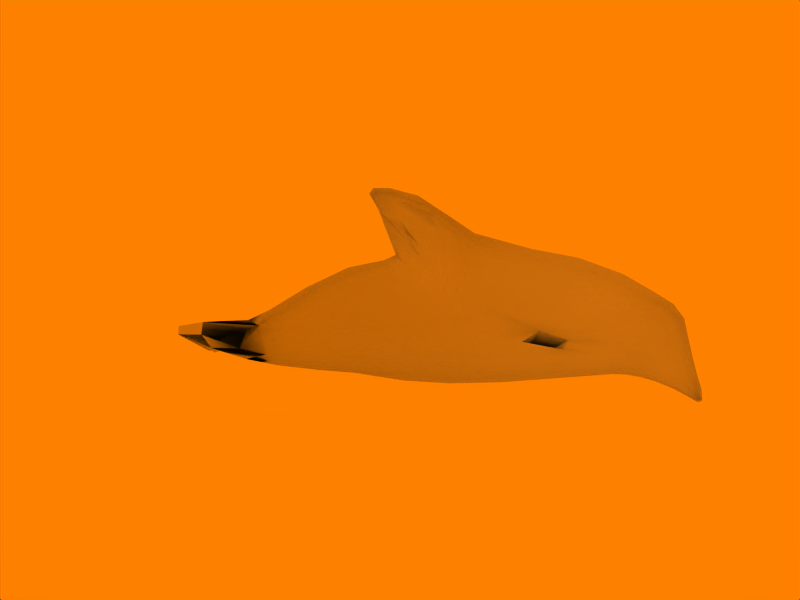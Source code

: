 # Source: bob_half.blend  (saved by Blender 2.49.2; exported with 4.5.12 LTS)
import bpy
from mathutils import Matrix  # noqa: F401  (used for matrix-valued properties, if any)

bpy.ops.wm.read_factory_settings(use_empty=True)
scene = bpy.context.scene
scene.name = 'Scene'

# ---- collections
col_collection_1 = bpy.data.collections.new('Collection 1'); scene.collection.children.link(col_collection_1)

# ---- materials (node trees are filled in below, after node groups)
mat_material_001 = bpy.data.materials.new('Material.001')
mat_material_001.alpha_threshold = 0.0
mat_material_001.roughness = 0.5
mat_material_001.line_color = (0.0, 0.0, 0.0, 1.0)

# ---- material node trees

# ---- world
world_world = bpy.data.worlds.new('World'); scene.world = world_world
world_world.color = (1.0, 0.502, 0.0)
world_world.use_sun_shadow = False
world_world.sun_shadow_jitter_overblur = 0.0
world_world.cycles.sampling_method = 'MANUAL'
world_world.cycles.sample_map_resolution = 256

# ---- cameras
cam_camera = bpy.data.cameras.new('Camera')
cam_camera.passepartout_alpha = 0.2
cam_camera.clip_end = 100.0
cam_camera.lens = 35.0
cam_camera.ortho_scale = 7.314
cam_camera.show_passepartout = False
cam_camera.show_safe_areas = True
cam_camera.dof.focus_distance = 0.0
cam_camera.dof.aperture_fstop = 128.0

# ---- lights
light_spot = bpy.data.lights.new('Spot', 'POINT')
light_spot.transmission_factor = 0.0
light_spot.cutoff_distance = 30.0
light_spot.energy = 100.0
light_spot.shadow_buffer_clip_start = 1.001
light_spot.shadow_soft_size = 1.0
light_spot.shadow_maximum_resolution = 0.006
light_spot.use_absolute_resolution = True
light_spot.cycles.use_multiple_importance_sampling = False

# ---- meshes
me_plane = bpy.data.meshes.new('Plane')
me_plane.from_pydata([(8.235, -0.09637, -4.177), (9.434, 0.008587, -3.513), (8.827, 0.05942, -3.582), (8.597, -0.03999, -3.58), (9.347, -0.05515, -3.498), (9.677, -0.008018, -3.004), (8.769, -0.0163, -3.027), (9.188, 0.1689, -3.018), (9.843, 0.1132, -3.033), (10.13, 0.2044, -2.189), (9.323, 0.3579, -2.269), (8.772, 0.05707, -2.285), (9.896, 0.02987, -2.161), (-1.742, 0.9083, 0.0), (-1.755, 0.6585, 0.0), (13.63, -1.239, 0.004664), (13.83, -0.5604, 0.0), (13.58, -0.4325, -0.371), (13.56, -0.6956, -0.3602), (13.54, -0.9313, -0.3291), (13.48, -1.027, -0.3142), (13.52, -1.172, -0.07135), (13.81, -1.333, -0.2373), (13.96, -1.301, -0.2383), (13.91, -0.9513, -0.2421), (13.76, -0.5144, -0.245), (13.96, -1.0, 0.0), (13.98, -1.323, 0.0), (13.85, -1.375, 0.0), (0.359, 1.092, 0.0), (0.2851, -0.07569, 0.0), (0.01243, 0.7719, -1.457), (-0.1279, 0.1703, -1.055), (0.04068, -0.02997, -2.12), (-0.292, -0.02825, -2.904), (-0.226, 0.6072, -2.976), (-0.06318, 0.6975, -2.117), (-1.352, 0.538, -2.174), (-0.5917, 0.5726, -3.832), (-0.629, 0.09597, -3.866), (-1.342, 0.04207, -2.036), (-1.572, 0.3438, -3.498), (-1.068, 0.412, -4.369), (-1.108, 0.00539, -4.435), (-1.522, 0.1027, -3.48), (-1.629, 0.07185, -4.572), (-1.934, 0.1351, -4.027), (-1.764, -0.1988, -4.535), (-1.755, -0.04253, -4.044), (-2.09, -0.03408, -4.474), (-0.7616, 0.2525, 0.0), (2.396, -0.3999, 0.0), (3.531, -0.4921, 0.0), (6.38, -0.8089, 0.0), (11.69, -0.5455, 0.0), (12.58, -0.7516, 0.0), (13.44, 1.139, 0.0), (10.28, 2.956, 0.0), (7.154, 3.693, 0.0), (6.364, 4.225, 0.0), (3.981, 4.898, 0.0), (4.253, 4.439, 0.0), (4.785, 3.049, 0.0), (3.355, 2.667, 0.0), (2.105, 2.075, 0.0), (0.9691, 1.384, 0.0), (8.844, 3.228, 0.0), (11.43, 2.292, -0.4429), (8.758, 3.045, -0.3979), (7.806, -0.7044, -0.569), (12.32, 1.824, -0.4085), (0.7735, 0.01417, -0.5309), (0.5613, 0.9014, -0.575), (1.246, 1.329, -0.5223), (2.212, 1.985, -0.5649), (3.427, 2.53, -0.4796), (4.503, 2.797, -0.4653), (4.861, 2.969, -0.5261), (4.524, 3.81, -0.3945), (4.298, 4.362, -0.4253), (4.038, 4.841, -0.4072), (4.171, 4.993, -0.4012), (4.686, 4.952, -0.4053), (5.76, 4.579, -0.4003), (6.441, 4.074, -0.6697), (7.151, 3.519, -0.4817), (10.14, 2.728, -0.4349), (12.99, 1.522, -0.3784), (13.41, 1.128, -0.3554), (13.57, 0.5226, -0.3575), (13.65, -0.05405, -0.2849), (13.34, -1.005, -0.2954), (13.06, -0.907, -0.2643), (12.53, -0.7063, -0.2753), (12.08, -0.5836, -0.2913), (11.65, -0.5164, -0.3143), (11.21, -0.5006, -0.3474), (10.58, -0.5541, -0.396), (6.357, -0.7462, -0.6681), (4.308, -0.639, -0.6684), (3.478, -0.4865, -0.5931), (2.528, -0.355, -0.5372), (1.475, -0.2427, -0.5081), (2.112, -0.03279, -0.8462), (2.92, -0.2258, -0.894), (3.859, -0.3991, -0.9711), (5.168, -0.5671, -1.063), (6.379, -0.6233, -1.051), (10.12, -0.501, -0.7318), (11.06, -0.4424, -0.5964), (11.54, -0.4419, -0.556), (11.96, -0.4945, -0.5129), (12.37, -0.5813, -0.4776), (12.76, -0.6882, -0.4498), (13.09, -0.772, -0.4255), (13.17, -0.6324, -0.4707), (13.22, -0.4128, -0.5071), (13.38, -0.05874, -0.5231), (13.24, 0.5039, -0.6677), (13.06, 1.03, -0.6753), (12.6, 1.362, -0.6751), (9.955, 2.461, -0.7376), (7.163, 3.318, -0.7252), (6.635, 3.807, -0.8552), (5.865, 4.351, -0.8426), (4.951, 4.707, -0.4817), (4.411, 4.803, -0.4842), (4.277, 4.665, -0.4892), (4.554, 4.182, -0.485), (5.167, 3.482, -0.7351), (4.972, 2.885, -0.6898), (4.565, 2.651, -0.6753), (3.581, 2.319, -0.7429), (2.594, 1.803, -0.8351), (1.929, 1.257, -0.8163), (1.446, 0.7523, -0.8092), (1.519, 0.2669, -0.8154), (11.96, 1.569, -0.6508), (7.672, -0.5851, -0.9374), (8.638, 2.837, -0.6996), (11.17, 2.049, -0.6939), (10.89, 1.765, -0.8849), (8.479, 2.587, -0.9601), (7.682, -0.392, -1.223), (11.62, 1.342, -0.8247), (2.317, 0.4275, -1.063), (2.266, 0.7826, -1.045), (2.553, 1.184, -1.048), (3.057, 1.628, -1.058), (3.843, 2.093, -0.9815), (4.657, 2.453, -0.8901), (5.108, 2.763, -0.8513), (5.358, 3.21, -0.8259), (5.119, 3.75, -0.8395), (4.886, 4.163, -0.5453), (4.975, 4.314, -0.5557), (5.4, 4.229, -0.6586), (6.063, 3.928, -0.9216), (6.763, 3.465, -0.9752), (7.142, 3.055, -0.9212), (9.747, 2.147, -0.9906), (12.16, 1.151, -0.859), (12.54, 0.8557, -0.8607), (12.75, 0.4582, -0.8398), (12.84, 0.06101, -0.7623), (12.85, -0.2204, -0.7017), (12.81, -0.4047, -0.6588), (12.71, -0.5002, -0.6356), (12.48, -0.4899, -0.6467), (12.17, -0.4347, -0.6761), (11.81, -0.373, -0.7171), (11.39, -0.3346, -0.7532), (10.84, -0.3367, -0.8213), (9.934, -0.376, -0.9845), (6.432, -0.4296, -1.348), (5.341, -0.3853, -1.357), (4.188, -0.2255, -1.265), (3.34, -0.04694, -1.175), (2.707, 0.1586, -1.107), (3.166, 0.3402, -1.302), (3.708, 0.181, -1.38), (4.482, 0.04807, -1.478), (5.506, -0.06059, -1.57), (6.525, -0.116, -1.577), (9.38, -0.1235, -1.218), (10.45, -0.1524, -1.042), (11.25, -0.1974, -0.8979), (11.69, -0.2318, -0.8666), (12.01, -0.2877, -0.8402), (12.27, -0.3295, -0.8183), (12.44, -0.327, -0.8116), (12.53, -0.2557, -0.8236), (12.54, -0.1091, -0.8533), (12.48, 0.1108, -0.894), (12.34, 0.3924, -0.9383), (12.1, 0.6855, -0.9647), (11.76, 0.9263, -0.9633), (9.566, 1.808, -1.188), (7.067, 2.741, -1.1), (6.827, 3.124, -1.114), (6.249, 3.556, -1.092), (5.771, 3.797, -0.9458), (5.473, 3.868, -0.8845), (5.388, 3.753, -0.8997), (5.476, 3.443, -0.9704), (5.515, 3.019, -0.9833), (5.299, 2.606, -1.034), (4.867, 2.236, -1.108), (4.164, 1.867, -1.208), (3.5, 1.458, -1.243), (3.05, 1.102, -1.233), (2.819, 0.7969, -1.229), (2.859, 0.5414, -1.252), (11.3, 1.095, -0.9355), (7.735, -0.1057, -1.435), (8.229, 2.293, -1.19), (10.63, 1.467, -1.037), (10.41, 1.172, -1.152), (7.993, 1.92, -1.423), (7.704, 0.3025, -1.608), (11.0, 0.8634, -1.023), (3.217, 0.6399, -1.376), (3.17, 0.7925, -1.351), (3.41, 1.0, -1.366), (3.858, 1.27, -1.384), (4.502, 1.61, -1.387), (5.211, 2.001, -1.313), (5.607, 2.452, -1.21), (5.751, 2.883, -1.132), (5.734, 3.252, -1.09), (5.698, 3.5, -1.068), (5.76, 3.575, -1.079), (5.978, 3.489, -1.129), (6.322, 3.227, -1.21), (6.758, 2.774, -1.248), (6.968, 2.34, -1.275), (9.438, 1.457, -1.341), (11.42, 0.7035, -1.024), (11.76, 0.5179, -1.021), (12.02, 0.3058, -0.9982), (12.2, 0.1039, -0.9676), (12.3, -0.05799, -0.9425), (12.33, -0.1672, -0.9246), (12.28, -0.2103, -0.9213), (12.14, -0.2021, -0.9282), (11.92, -0.1508, -0.9429), (11.63, -0.08354, -0.9601), (11.12, -0.04186, -1.003), (10.09, 0.1206, -1.32), (8.811, 0.3592, -1.487), (6.645, 0.3505, -1.709), (5.658, 0.3923, -1.687), (4.714, 0.4153, -1.595), (3.983, 0.4557, -1.498), (3.482, 0.526, -1.424), (3.648, 0.7111, -1.472), (4.12, 0.7534, -1.53), (4.832, 0.8462, -1.606), (5.749, 0.9657, -1.678), (6.729, 0.9683, -1.741), (9.368, 0.7081, -1.513), (10.24, 0.4272, -1.384), (11.2, 0.1487, -1.053), (11.66, 0.06384, -1.01), (11.92, -0.03484, -0.9926), (12.09, -0.1144, -0.9755), (12.21, -0.1375, -0.9628), (12.16, -0.05631, -0.9804), (12.02, 0.05397, -1.0), (11.8, 0.1962, -1.023), (11.49, 0.3448, -1.04), (11.02, 0.4904, -1.109), (9.335, 1.075, -1.447), (6.698, 1.803, -1.496), (6.531, 2.451, -1.354), (6.245, 2.958, -1.261), (6.028, 3.277, -1.19), (5.864, 3.391, -1.139), (5.915, 3.182, -1.169), (6.019, 2.843, -1.238), (6.054, 2.345, -1.356), (5.743, 1.689, -1.527), (4.784, 1.291, -1.521), (4.083, 1.038, -1.485), (3.627, 0.8634, -1.451), (3.43, 0.7359, -1.435), (10.46, 0.6973, -1.192), (7.839, 0.8116, -1.669), (7.828, 1.439, -1.673), (9.992, 0.8745, -1.296), (-1.014, 1.029, 0.0), (-1.028, 0.6585, 0.1354), (11.61, 2.47, 0.0), (7.944, -0.7755, 0.0), (12.53, 1.938, 0.0), (4.426, 2.886, 0.0), (4.444, 3.913, 0.0), (4.104, 5.056, 0.0), (4.595, 5.051, 0.0), (5.45, 4.825, 0.0), (13.12, 1.57, 0.0), (13.57, 0.5208, 0.0), (13.71, -0.09212, 0.0), (13.09, -0.9586, 0.0), (12.12, -0.6184, 0.0), (11.29, -0.5273, 0.0), (10.83, -0.5653, 0.0), (5.003, -0.7229, 0.0), (1.233, -0.2673, 0.0)], [(29, 30)], [(3, 0, 4), (4, 0, 1), (1, 0, 2), (2, 0, 3), (6, 7, 2, 3), (7, 8, 1, 2), (8, 5, 4, 1), (5, 6, 3, 4), (12, 11, 6, 5), (9, 12, 5, 8), (10, 9, 8, 7), (11, 10, 7, 6), (249, 260, 10, 11), (260, 261, 9, 10), (261, 248, 12, 9), (248, 249, 11, 12), (290, 35, 13), (38, 37, 13, 35), (40, 14, 13, 37), (50, 14, 34), (40, 39, 34, 14), (290, 291, 14, 13), (27, 23, 24, 26), (26, 24, 25, 16), (28, 22, 23, 27), (15, 21, 22, 28), (22, 20, 19, 23), (24, 18, 17, 25), (23, 19, 18, 24), (115, 116, 18, 19), (116, 117, 17, 18), (117, 90, 25, 17), (114, 115, 19, 20), (91, 114, 20, 22), (92, 91, 22, 21), (90, 302, 16, 25), (303, 92, 21, 15), (290, 72, 31), (290, 72, 29), (72, 71, 32, 31), (71, 32, 50), (71, 50, 30), (290, 36, 35), (34, 33, 291), (38, 42, 41, 37), (40, 44, 43, 39), (42, 45, 46, 41), (44, 48, 47, 43), (45, 49, 46), (42, 43, 47, 45), (38, 39, 43, 42), (34, 39, 38, 35), (33, 34, 35, 36), (31, 32, 33, 36), (41, 46, 48, 44), (37, 41, 44, 40), (31, 36, 290), (32, 291, 33), (50, 291, 32), (294, 70, 67, 292), (292, 67, 86, 57), (66, 68, 85, 58), (57, 86, 68, 66), (293, 69, 97, 306), (53, 98, 69, 293), (306, 97, 96, 305), (305, 96, 95, 54), (54, 95, 94, 304), (300, 87, 70, 294), (307, 99, 98, 53), (65, 73, 72, 29), (102, 308, 30, 71), (64, 74, 73, 65), (63, 75, 74, 64), (295, 76, 75, 63), (62, 77, 76, 295), (296, 78, 77, 62), (61, 79, 78, 296), (60, 80, 79, 61), (297, 81, 80, 60), (298, 82, 81, 297), (299, 83, 82, 298), (59, 84, 83, 299), (58, 85, 84, 59), (56, 88, 87, 300), (301, 89, 88, 56), (302, 90, 89, 301), (55, 93, 92, 303), (304, 94, 93, 55), (52, 100, 99, 307), (51, 101, 100, 52), (308, 102, 101, 51), (102, 103, 104, 101), (101, 104, 105, 100), (100, 105, 106, 99), (94, 111, 112, 93), (93, 112, 113, 92), (92, 113, 114, 91), (90, 117, 118, 89), (89, 118, 119, 88), (88, 119, 120, 87), (85, 122, 123, 84), (84, 123, 124, 83), (83, 124, 125, 82), (82, 125, 126, 81), (81, 126, 127, 80), (80, 127, 128, 79), (79, 128, 129, 78), (78, 129, 130, 77), (77, 130, 131, 76), (76, 131, 132, 75), (75, 132, 133, 74), (74, 133, 134, 73), (71, 136, 103, 102), (72, 135, 136, 71), (73, 134, 135, 72), (99, 106, 107, 98), (87, 120, 137, 70), (95, 110, 111, 94), (96, 109, 110, 95), (97, 108, 109, 96), (98, 107, 138, 69), (69, 138, 108, 97), (86, 121, 139, 68), (68, 139, 122, 85), (67, 140, 121, 86), (70, 137, 140, 67), (137, 144, 141, 140), (140, 141, 160, 121), (139, 142, 159, 122), (121, 160, 142, 139), (138, 143, 173, 108), (107, 174, 143, 138), (108, 173, 172, 109), (109, 172, 171, 110), (110, 171, 170, 111), (120, 161, 144, 137), (115, 166, 165, 116), (106, 175, 174, 107), (134, 147, 146, 135), (135, 146, 145, 136), (136, 145, 178, 103), (133, 148, 147, 134), (132, 149, 148, 133), (131, 150, 149, 132), (130, 151, 150, 131), (129, 152, 151, 130), (128, 153, 152, 129), (127, 154, 153, 128), (126, 155, 154, 127), (125, 156, 155, 126), (124, 157, 156, 125), (123, 158, 157, 124), (122, 159, 158, 123), (119, 162, 161, 120), (118, 163, 162, 119), (117, 164, 163, 118), (116, 165, 164, 117), (114, 167, 166, 115), (113, 168, 167, 114), (112, 169, 168, 113), (111, 170, 169, 112), (105, 176, 175, 106), (104, 177, 176, 105), (103, 178, 177, 104), (178, 179, 180, 177), (177, 180, 181, 176), (176, 181, 182, 175), (170, 187, 188, 169), (169, 188, 189, 168), (168, 189, 190, 167), (167, 190, 191, 166), (165, 192, 193, 164), (164, 193, 194, 163), (163, 194, 195, 162), (162, 195, 196, 161), (159, 198, 199, 158), (158, 199, 200, 157), (157, 200, 201, 156), (156, 201, 202, 155), (155, 202, 203, 154), (154, 203, 204, 153), (153, 204, 205, 152), (152, 205, 206, 151), (151, 206, 207, 150), (150, 207, 208, 149), (149, 208, 209, 148), (148, 209, 210, 147), (145, 212, 179, 178), (146, 211, 212, 145), (147, 210, 211, 146), (175, 182, 183, 174), (166, 191, 192, 165), (161, 196, 213, 144), (171, 186, 187, 170), (172, 185, 186, 171), (173, 184, 185, 172), (174, 183, 214, 143), (143, 214, 184, 173), (160, 197, 215, 142), (142, 215, 198, 159), (141, 216, 197, 160), (144, 213, 216, 141), (213, 220, 217, 216), (216, 217, 236, 197), (215, 218, 235, 198), (197, 236, 218, 215), (214, 219, 249, 184), (183, 250, 219, 214), (184, 249, 248, 185), (185, 248, 247, 186), (186, 247, 246, 187), (196, 237, 220, 213), (191, 242, 241, 192), (182, 251, 250, 183), (210, 223, 222, 211), (211, 222, 221, 212), (212, 221, 254, 179), (209, 224, 223, 210), (208, 225, 224, 209), (207, 226, 225, 208), (206, 227, 226, 207), (205, 228, 227, 206), (204, 229, 228, 205), (203, 230, 229, 204), (202, 231, 230, 203), (201, 232, 231, 202), (200, 233, 232, 201), (199, 234, 233, 200), (198, 235, 234, 199), (195, 238, 237, 196), (194, 239, 238, 195), (193, 240, 239, 194), (192, 241, 240, 193), (190, 243, 242, 191), (189, 244, 243, 190), (188, 245, 244, 189), (187, 246, 245, 188), (181, 252, 251, 182), (180, 253, 252, 181), (179, 254, 253, 180), (254, 255, 256, 253), (253, 256, 257, 252), (252, 257, 258, 251), (246, 263, 264, 245), (245, 264, 265, 244), (244, 265, 266, 243), (243, 266, 242), (241, 267, 268, 240), (240, 268, 269, 239), (239, 269, 270, 238), (238, 270, 271, 237), (235, 273, 274, 234), (234, 274, 275, 233), (233, 275, 276, 232), (232, 276, 277, 231), (231, 277, 230), (230, 277, 278, 229), (229, 278, 279, 228), (228, 279, 280, 227), (227, 280, 281, 226), (226, 281, 282, 225), (225, 282, 283, 224), (224, 283, 284, 223), (221, 285, 255, 254), (222, 285, 221), (223, 284, 285, 222), (251, 258, 259, 250), (242, 266, 267, 241), (237, 271, 286, 220), (247, 262, 263, 246), (248, 261, 262, 247), (250, 259, 287, 219), (219, 287, 260, 249), (236, 272, 288, 218), (218, 288, 273, 235), (217, 289, 272, 236), (220, 286, 289, 217), (276, 278, 277), (275, 279, 278, 276), (274, 280, 279, 275), (273, 281, 280, 274), (258, 281, 273, 259), (257, 282, 281, 258), (256, 283, 282, 257), (255, 284, 283, 256), (255, 285, 284), (265, 267, 266), (264, 268, 267, 265), (263, 269, 268, 264), (262, 270, 269, 263), (261, 271, 270, 262), (260, 286, 271, 261), (260, 287, 288, 272), (259, 273, 288, 287), (260, 289, 286), (260, 272, 289)])
me_plane.polygons.foreach_set('use_smooth', [1, 1, 1, 1, 1, 1, 1, 1, 1, 1, 1, 1, 1, 1, 1, 1, 1, 1, 1, 1, 1, 0, 1, 1, 1, 1, 1, 1, 1, 1, 1, 1, 1, 1, 1, 1, 1, 1, 1, 1, 1, 1, 1, 1, 1, 1, 1, 1, 1, 1, 1, 1, 1, 1, 1, 1, 1, 1, 1, 1, 1, 1, 1, 1, 1, 1, 1, 1, 1, 1, 1, 1, 1, 1, 1, 1, 1, 1, 1, 1, 1, 1, 1, 1, 1, 1, 1, 1, 1, 1, 1, 1, 1, 1, 1, 1, 1, 1, 1, 1, 1, 1, 1, 1, 1, 1, 1, 1, 1, 1, 1, 1, 1, 1, 1, 1, 1, 1, 1, 1, 1, 1, 1, 1, 1, 1, 1, 1, 1, 1, 1, 1, 1, 1, 1, 1, 1, 1, 1, 1, 1, 1, 1, 1, 1, 1, 1, 1, 1, 1, 1, 1, 1, 1, 1, 1, 1, 1, 1, 1, 1, 1, 1, 1, 1, 1, 1, 1, 1, 1, 1, 1, 1, 1, 1, 1, 1, 1, 1, 1, 1, 1, 1, 1, 1, 1, 1, 1, 1, 1, 1, 1, 1, 1, 1, 1, 1, 1, 1, 1, 1, 1, 1, 1, 1, 1, 1, 1, 1, 1, 1, 1, 1, 1, 1, 1, 1, 1, 1, 1, 1, 1, 1, 1, 1, 1, 1, 1, 1, 1, 1, 1, 1, 1, 1, 1, 1, 1, 1, 1, 1, 1, 1, 1, 1, 1, 1, 1, 1, 1, 1, 1, 1, 1, 1, 1, 1, 1, 1, 1, 1, 1, 1, 1, 1, 1, 1, 1, 1, 1, 1, 1, 1, 1, 1, 1, 1, 1, 1, 1, 1, 1, 1, 1, 1, 1, 1, 1, 1, 1, 1, 1, 1, 1, 1, 1, 1])
_uv = me_plane.uv_layers.new(name='UVTex')
_uv.uv.foreach_set('vector', [0.8835, 0.7864, 0.917, 0.6964, 0.7485, 0.5791, 0.8835, 0.7864, 0.917, 0.6964, 0.7485, 0.5791, 0.8835, 0.7864, 0.917, 0.6964, 0.7485, 0.5791, 0.8835, 0.7864, 0.917, 0.6964, 0.7485, 0.5791, 0.7485, 0.5791, 0.8835, 0.7864, 0.917, 0.6964, 0.788, 0.5788, 0.7485, 0.5791, 0.8835, 0.7864, 0.917, 0.6964, 0.788, 0.5788, 0.7485, 0.5791, 0.8835, 0.7864, 0.917, 0.6964, 0.788, 0.5788, 0.7485, 0.5791, 0.8835, 0.7864, 0.917, 0.6964, 0.788, 0.5788, 0.7485, 0.5791, 0.8835, 0.7864, 0.917, 0.6964, 0.788, 0.5788, 0.7485, 0.5791, 0.8835, 0.7864, 0.917, 0.6964, 0.788, 0.5788, 0.7485, 0.5791, 0.8835, 0.7864, 0.917, 0.6964, 0.788, 0.5788, 0.7485, 0.5791, 0.8835, 0.7864, 0.917, 0.6964, 0.788, 0.5788, 0.7485, 0.5791, 0.8835, 0.7864, 0.917, 0.6964, 0.788, 0.5788, 0.7485, 0.5791, 0.8835, 0.7864, 0.917, 0.6964, 0.788, 0.5788, 0.788, 0.5788, 0.917, 0.6964, 0.9339, 0.6486, 0.8124, 0.5637, 0.7485, 0.5791, 0.8835, 0.7864, 0.917, 0.6964, 0.788, 0.5788, 0.0, 0.0, 1.0, 0.0, 1.0, 1.0, 0.0, 0.0, 0.0, 1.0, 1.0, 1.0, 1.0, 0.0, 0.0, 0.0, 1.0, 0.0, 1.0, 1.0, 0.0, 1.0, 0.0, 0.0, 1.0, 1.0, 1.0, 0.0, 0.0, 0.0, 1.0, 0.0, 1.0, 1.0, 0.0, 1.0, 0.0, 0.0, 1.0, 0.0, 1.0, 1.0, 0.0, 1.0, 0.8959, 0.4621, 0.9347, 0.4729, 0.9283, 0.4452, 0.9161, 0.4413, 0.8693, 0.5077, 0.922, 0.5281, 0.9347, 0.4729, 0.8959, 0.4621, 0.8959, 0.4621, 0.9347, 0.4729, 0.9283, 0.4452, 0.9161, 0.4413, 0.8959, 0.4621, 0.9347, 0.4729, 0.9283, 0.4452, 0.9161, 0.4413, 0.8959, 0.4621, 0.9347, 0.4729, 0.9283, 0.4452, 0.9161, 0.4413, 0.8693, 0.5077, 0.922, 0.5281, 0.9347, 0.4729, 0.8959, 0.4621, 0.8959, 0.4621, 0.9347, 0.4729, 0.9283, 0.4452, 0.9161, 0.4413, 0.8959, 0.4621, 0.9347, 0.4729, 0.9283, 0.4452, 0.9161, 0.4413, 0.8693, 0.5077, 0.922, 0.5281, 0.9347, 0.4729, 0.8959, 0.4621, 0.8693, 0.5077, 0.922, 0.5281, 0.9347, 0.4729, 0.8959, 0.4621, 0.8959, 0.4621, 0.9347, 0.4729, 0.9283, 0.4452, 0.9161, 0.4413, 0.8959, 0.4621, 0.9347, 0.4729, 0.9283, 0.4452, 0.9161, 0.4413, 0.8959, 0.4621, 0.9347, 0.4729, 0.9283, 0.4452, 0.9161, 0.4413, 0.8428, 0.5334, 0.9345, 0.5597, 0.922, 0.5281, 0.8693, 0.5077, 0.8959, 0.4621, 0.9347, 0.4729, 0.9283, 0.4452, 0.9161, 0.4413, 0.0, 0.0, 1.0, 0.0, 1.0, 1.0, 0.0, 0.0, 1.0, 0.0, 1.0, 1.0, 0.0, 0.0, 1.0, 0.0, 1.0, 1.0, 0.0, 1.0, 0.0, 0.0, 1.0, 1.0, 1.0, 0.0, 0.0, 0.0, 1.0, 0.0, 1.0, 1.0, 0.1988, 0.3166, 0.1203, 0.1977, 0.1439, 0.3335, 0.1203, 0.1977, 0.1439, 0.3335, 0.1409, 0.1857, 0.1988, 0.3166, 1.892e-34, 3.034e-34, 0.1203, 0.1977, 0.1439, 0.3335, 0.1203, 0.1977, 1.892e-34, 3.034e-34, 0.1439, 0.3335, 0.1409, 0.1857, 0.1988, 0.3166, 1.892e-34, 3.034e-34, 0.1203, 0.1977, 0.1439, 0.3335, 0.1203, 0.1977, 1.892e-34, 3.034e-34, 0.1439, 0.3335, 0.1409, 0.1857, 0.1988, 0.3166, 0.1203, 0.1977, 0.1439, 0.3335, 0.0, 0.0, 0.0, 1.0, 1.0, 1.0, 1.0, 0.0, 0.0, 0.0, 0.0, 1.0, 1.0, 1.0, 1.0, 0.0, 0.0, 0.0, 0.0, 1.0, 1.0, 1.0, 1.0, 0.0, 0.0, 0.0, 1.0, 0.0, 1.0, 1.0, 0.0, 1.0, 0.0, 0.0, 1.0, 0.0, 1.0, 1.0, 0.0, 1.0, 0.0, 0.0, 1.0, 0.0, 1.0, 1.0, 0.0, 1.0, 0.0, 0.0, 1.0, 0.0, 1.0, 1.0, 0.0, 1.0, 0.0, 0.0, 1.0, 0.0, 1.0, 1.0, 0.0, 0.0, 1.0, 1.0, 1.0, 0.0, 0.5, 0.5, 1.0, 0.0, 0.0, 0.0, 0.7485, 0.5791, 0.0, 1.0, 0.778, 0.8525, 0.8835, 0.7864, 0.7485, 0.5791, 0.0, 1.0, 0.6403, 0.881, 0.778, 0.8525, 0.5942, 0.5277, 0.5149, 0.8655, 0.5563, 0.8543, 0.6676, 0.5584, 0.7485, 0.5791, 0.6676, 0.5584, 0.5563, 0.8543, 0.6403, 0.881, 0.7485, 0.5791, 0.6676, 0.5584, 0.5563, 0.8543, 0.6403, 0.881, 0.5942, 0.5277, 0.5149, 0.8655, 0.5563, 0.8543, 0.6676, 0.5584, 0.7485, 0.5791, 0.8835, 0.7864, 0.917, 0.6964, 0.788, 0.5788, 0.788, 0.5788, 0.917, 0.6964, 0.9339, 0.6486, 0.8124, 0.5637, 0.8124, 0.5637, 0.9339, 0.6486, 0.9345, 0.5597, 0.8428, 0.5334, 0.7485, 0.5791, 0.8835, 0.7864, 0.917, 0.6964, 0.788, 0.5788, 0.4792, 0.4775, 0.4048, 0.7846, 0.5149, 0.8655, 0.5942, 0.5277, 0.2538, 0.2996, 0.1616, 0.1737, 0.1203, 0.1977, 0.1439, 0.3335, 0.1203, 0.1977, 0.1439, 0.3335, 0.2538, 0.2996, 0.1616, 0.1737, 0.2538, 0.2996, 0.1439, 0.3335, 0.2596, 0.5476, 0.3624, 0.4089, 0.3624, 0.4089, 0.2596, 0.5476, 0.3539, 0.6967, 0.427, 0.446, 0.427, 0.446, 0.3539, 0.6967, 0.4048, 0.7846, 0.4792, 0.4775, 0.5149, 0.8655, 0.4048, 0.7846, 0.4007, 0.8367, 0.4673, 0.8951, 0.4673, 0.8951, 0.4007, 0.8367, 0.3808, 0.8808, 0.4069, 0.9318, 0.4069, 0.9318, 0.3808, 0.8808, 0.3643, 0.903, 0.3734, 0.9308, 0.3734, 0.9308, 0.3643, 0.903, 0.3553, 0.9154, 0.3569, 0.9204, 0.3734, 0.9308, 0.3643, 0.903, 0.3553, 0.9154, 0.3569, 0.9204, 0.3734, 0.9308, 0.3643, 0.903, 0.3553, 0.9154, 0.3569, 0.9204, 0.4069, 0.9318, 0.3808, 0.8808, 0.3643, 0.903, 0.3734, 0.9308, 0.4673, 0.8951, 0.4007, 0.8367, 0.3808, 0.8808, 0.4069, 0.9318, 0.5149, 0.8655, 0.4048, 0.7846, 0.4007, 0.8367, 0.4673, 0.8951, 0.788, 0.5788, 0.917, 0.6964, 0.9339, 0.6486, 0.8124, 0.5637, 0.8124, 0.5637, 0.9339, 0.6486, 0.9345, 0.5597, 0.8428, 0.5334, 0.8428, 0.5334, 0.9345, 0.5597, 0.922, 0.5281, 0.8693, 0.5077, 0.8693, 0.5077, 0.922, 0.5281, 0.9347, 0.4729, 0.8959, 0.4621, 0.8428, 0.5334, 0.9345, 0.5597, 0.922, 0.5281, 0.8693, 0.5077, 0.427, 0.446, 0.3539, 0.6967, 0.4048, 0.7846, 0.4792, 0.4775, 0.3624, 0.4089, 0.2596, 0.5476, 0.3539, 0.6967, 0.427, 0.446, 0.2538, 0.2996, 0.1439, 0.3335, 0.2596, 0.5476, 0.3624, 0.4089, 0.2538, 0.2996, 0.1439, 0.3335, 0.2596, 0.5476, 0.3624, 0.4089, 0.3624, 0.4089, 0.2596, 0.5476, 0.3539, 0.6967, 0.427, 0.446, 0.427, 0.446, 0.3539, 0.6967, 0.4048, 0.7846, 0.4792, 0.4775, 0.8428, 0.5334, 0.9345, 0.5597, 0.922, 0.5281, 0.8693, 0.5077, 0.8693, 0.5077, 0.922, 0.5281, 0.9347, 0.4729, 0.8959, 0.4621, 0.8959, 0.4621, 0.9347, 0.4729, 0.9283, 0.4452, 0.9161, 0.4413, 0.8428, 0.5334, 0.9345, 0.5597, 0.922, 0.5281, 0.8693, 0.5077, 0.8124, 0.5637, 0.9339, 0.6486, 0.9345, 0.5597, 0.8428, 0.5334, 0.788, 0.5788, 0.917, 0.6964, 0.9339, 0.6486, 0.8124, 0.5637, 0.5149, 0.8655, 0.4048, 0.7846, 0.4007, 0.8367, 0.4673, 0.8951, 0.4673, 0.8951, 0.4007, 0.8367, 0.3808, 0.8808, 0.4069, 0.9318, 0.4069, 0.9318, 0.3808, 0.8808, 0.3643, 0.903, 0.3734, 0.9308, 0.3734, 0.9308, 0.3643, 0.903, 0.3553, 0.9154, 0.3569, 0.9204, 0.3734, 0.9308, 0.3643, 0.903, 0.3553, 0.9154, 0.3569, 0.9204, 0.3734, 0.9308, 0.3643, 0.903, 0.3553, 0.9154, 0.3569, 0.9204, 0.4069, 0.9318, 0.3808, 0.8808, 0.3643, 0.903, 0.3734, 0.9308, 0.4673, 0.8951, 0.4007, 0.8367, 0.3808, 0.8808, 0.4069, 0.9318, 0.5149, 0.8655, 0.4048, 0.7846, 0.4007, 0.8367, 0.4673, 0.8951, 0.427, 0.446, 0.3539, 0.6967, 0.4048, 0.7846, 0.4792, 0.4775, 0.3624, 0.4089, 0.2596, 0.5476, 0.3539, 0.6967, 0.427, 0.446, 0.2538, 0.2996, 0.1439, 0.3335, 0.2596, 0.5476, 0.3624, 0.4089, 0.2538, 0.2996, 0.1616, 0.1737, 0.1203, 0.1977, 0.1439, 0.3335, 0.2538, 0.2996, 0.1616, 0.1737, 0.1203, 0.1977, 0.1439, 0.3335, 0.2538, 0.2996, 0.1616, 0.1737, 0.1203, 0.1977, 0.1439, 0.3335, 0.4792, 0.4775, 0.4048, 0.7846, 0.5149, 0.8655, 0.5942, 0.5277, 0.7485, 0.5791, 0.8835, 0.7864, 0.917, 0.6964, 0.788, 0.5788, 0.8124, 0.5637, 0.9339, 0.6486, 0.9345, 0.5597, 0.8428, 0.5334, 0.788, 0.5788, 0.917, 0.6964, 0.9339, 0.6486, 0.8124, 0.5637, 0.7485, 0.5791, 0.8835, 0.7864, 0.917, 0.6964, 0.788, 0.5788, 0.5942, 0.5277, 0.5149, 0.8655, 0.5563, 0.8543, 0.6676, 0.5584, 0.7485, 0.5791, 0.6676, 0.5584, 0.5563, 0.8543, 0.6403, 0.881, 0.7485, 0.5791, 0.6676, 0.5584, 0.5563, 0.8543, 0.6403, 0.881, 0.5942, 0.5277, 0.5149, 0.8655, 0.5563, 0.8543, 0.6676, 0.5584, 0.7485, 0.5791, 0.0, 1.0, 0.6403, 0.881, 0.778, 0.8525, 0.7485, 0.5791, 0.0, 1.0, 0.778, 0.8525, 0.8835, 0.7864, 0.7485, 0.5791, 0.0, 1.0, 0.778, 0.8525, 0.8835, 0.7864, 0.7485, 0.5791, 0.0, 1.0, 0.6403, 0.881, 0.778, 0.8525, 0.5942, 0.5277, 0.5149, 0.8655, 0.5563, 0.8543, 0.6676, 0.5584, 0.7485, 0.5791, 0.6676, 0.5584, 0.5563, 0.8543, 0.6403, 0.881, 0.7485, 0.5791, 0.6676, 0.5584, 0.5563, 0.8543, 0.6403, 0.881, 0.5942, 0.5277, 0.5149, 0.8655, 0.5563, 0.8543, 0.6676, 0.5584, 0.7485, 0.5791, 0.8835, 0.7864, 0.917, 0.6964, 0.788, 0.5788, 0.788, 0.5788, 0.917, 0.6964, 0.9339, 0.6486, 0.8124, 0.5637, 0.8124, 0.5637, 0.9339, 0.6486, 0.9345, 0.5597, 0.8428, 0.5334, 0.7485, 0.5791, 0.8835, 0.7864, 0.917, 0.6964, 0.788, 0.5788, 0.8959, 0.4621, 0.9347, 0.4729, 0.9283, 0.4452, 0.9161, 0.4413, 0.4792, 0.4775, 0.4048, 0.7846, 0.5149, 0.8655, 0.5942, 0.5277, 0.2538, 0.2996, 0.1616, 0.1737, 0.1203, 0.1977, 0.1439, 0.3335, 0.2538, 0.2996, 0.1616, 0.1737, 0.1203, 0.1977, 0.1439, 0.3335, 0.2538, 0.2996, 0.1616, 0.1737, 0.1203, 0.1977, 0.1439, 0.3335, 0.2538, 0.2996, 0.1439, 0.3335, 0.2596, 0.5476, 0.3624, 0.4089, 0.3624, 0.4089, 0.2596, 0.5476, 0.3539, 0.6967, 0.427, 0.446, 0.427, 0.446, 0.3539, 0.6967, 0.4048, 0.7846, 0.4792, 0.4775, 0.5149, 0.8655, 0.4048, 0.7846, 0.4007, 0.8367, 0.4673, 0.8951, 0.4673, 0.8951, 0.4007, 0.8367, 0.3808, 0.8808, 0.4069, 0.9318, 0.4069, 0.9318, 0.3808, 0.8808, 0.3643, 0.903, 0.3734, 0.9308, 0.3734, 0.9308, 0.3643, 0.903, 0.3553, 0.9154, 0.3569, 0.9204, 0.3734, 0.9308, 0.3643, 0.903, 0.3553, 0.9154, 0.3569, 0.9204, 0.3734, 0.9308, 0.3643, 0.903, 0.3553, 0.9154, 0.3569, 0.9204, 0.4069, 0.9318, 0.3808, 0.8808, 0.3643, 0.903, 0.3734, 0.9308, 0.4673, 0.8951, 0.4007, 0.8367, 0.3808, 0.8808, 0.4069, 0.9318, 0.5149, 0.8655, 0.4048, 0.7846, 0.4007, 0.8367, 0.4673, 0.8951, 0.788, 0.5788, 0.917, 0.6964, 0.9339, 0.6486, 0.8124, 0.5637, 0.8124, 0.5637, 0.9339, 0.6486, 0.9345, 0.5597, 0.8428, 0.5334, 0.8428, 0.5334, 0.9345, 0.5597, 0.922, 0.5281, 0.8693, 0.5077, 0.8693, 0.5077, 0.922, 0.5281, 0.9347, 0.4729, 0.8959, 0.4621, 0.8959, 0.4621, 0.9347, 0.4729, 0.9283, 0.4452, 0.9161, 0.4413, 0.8959, 0.4621, 0.9347, 0.4729, 0.9283, 0.4452, 0.9161, 0.4413, 0.8693, 0.5077, 0.922, 0.5281, 0.9347, 0.4729, 0.8959, 0.4621, 0.8428, 0.5334, 0.9345, 0.5597, 0.922, 0.5281, 0.8693, 0.5077, 0.427, 0.446, 0.3539, 0.6967, 0.4048, 0.7846, 0.4792, 0.4775, 0.3624, 0.4089, 0.2596, 0.5476, 0.3539, 0.6967, 0.427, 0.446, 0.2538, 0.2996, 0.1439, 0.3335, 0.2596, 0.5476, 0.3624, 0.4089, 0.2538, 0.2996, 0.1439, 0.3335, 0.2596, 0.5476, 0.3624, 0.4089, 0.3624, 0.4089, 0.2596, 0.5476, 0.3539, 0.6967, 0.427, 0.446, 0.427, 0.446, 0.3539, 0.6967, 0.4048, 0.7846, 0.4792, 0.4775, 0.8428, 0.5334, 0.9345, 0.5597, 0.922, 0.5281, 0.8693, 0.5077, 0.8693, 0.5077, 0.922, 0.5281, 0.9347, 0.4729, 0.8959, 0.4621, 0.8959, 0.4621, 0.9347, 0.4729, 0.9283, 0.4452, 0.9161, 0.4413, 0.8959, 0.4621, 0.9347, 0.4729, 0.9283, 0.4452, 0.9161, 0.4413, 0.8693, 0.5077, 0.922, 0.5281, 0.9347, 0.4729, 0.8959, 0.4621, 0.8428, 0.5334, 0.9345, 0.5597, 0.922, 0.5281, 0.8693, 0.5077, 0.8124, 0.5637, 0.9339, 0.6486, 0.9345, 0.5597, 0.8428, 0.5334, 0.788, 0.5788, 0.917, 0.6964, 0.9339, 0.6486, 0.8124, 0.5637, 0.5149, 0.8655, 0.4048, 0.7846, 0.4007, 0.8367, 0.4673, 0.8951, 0.4673, 0.8951, 0.4007, 0.8367, 0.3808, 0.8808, 0.4069, 0.9318, 0.4069, 0.9318, 0.3808, 0.8808, 0.3643, 0.903, 0.3734, 0.9308, 0.3734, 0.9308, 0.3643, 0.903, 0.3553, 0.9154, 0.3569, 0.9204, 0.3734, 0.9308, 0.3643, 0.903, 0.3553, 0.9154, 0.3569, 0.9204, 0.3734, 0.9308, 0.3643, 0.903, 0.3553, 0.9154, 0.3569, 0.9204, 0.4069, 0.9318, 0.3808, 0.8808, 0.3643, 0.903, 0.3734, 0.9308, 0.4673, 0.8951, 0.4007, 0.8367, 0.3808, 0.8808, 0.4069, 0.9318, 0.5149, 0.8655, 0.4048, 0.7846, 0.4007, 0.8367, 0.4673, 0.8951, 0.427, 0.446, 0.3539, 0.6967, 0.4048, 0.7846, 0.4792, 0.4775, 0.3624, 0.4089, 0.2596, 0.5476, 0.3539, 0.6967, 0.427, 0.446, 0.2538, 0.2996, 0.1439, 0.3335, 0.2596, 0.5476, 0.3624, 0.4089, 0.2538, 0.2996, 0.1616, 0.1737, 0.1203, 0.1977, 0.1439, 0.3335, 0.2538, 0.2996, 0.1616, 0.1737, 0.1203, 0.1977, 0.1439, 0.3335, 0.2538, 0.2996, 0.1616, 0.1737, 0.1203, 0.1977, 0.1439, 0.3335, 0.4792, 0.4775, 0.4048, 0.7846, 0.5149, 0.8655, 0.5942, 0.5277, 0.8959, 0.4621, 0.9347, 0.4729, 0.9283, 0.4452, 0.9161, 0.4413, 0.7485, 0.5791, 0.8835, 0.7864, 0.917, 0.6964, 0.788, 0.5788, 0.8124, 0.5637, 0.9339, 0.6486, 0.9345, 0.5597, 0.8428, 0.5334, 0.788, 0.5788, 0.917, 0.6964, 0.9339, 0.6486, 0.8124, 0.5637, 0.7485, 0.5791, 0.8835, 0.7864, 0.917, 0.6964, 0.788, 0.5788, 0.5942, 0.5277, 0.5149, 0.8655, 0.5563, 0.8543, 0.6676, 0.5584, 0.7485, 0.5791, 0.6676, 0.5584, 0.5563, 0.8543, 0.6403, 0.881, 0.7485, 0.5791, 0.6676, 0.5584, 0.5563, 0.8543, 0.6403, 0.881, 0.5942, 0.5277, 0.5149, 0.8655, 0.5563, 0.8543, 0.6676, 0.5584, 0.7485, 0.5791, 0.0, 1.0, 0.6403, 0.881, 0.778, 0.8525, 0.7485, 0.5791, 0.0, 1.0, 0.778, 0.8525, 0.8835, 0.7864, 0.7485, 0.5791, 0.0, 1.0, 0.778, 0.8525, 0.8835, 0.7864, 0.7485, 0.5791, 0.0, 1.0, 0.6403, 0.881, 0.778, 0.8525, 0.5942, 0.5277, 0.5149, 0.8655, 0.5563, 0.8543, 0.6676, 0.5584, 0.7485, 0.5791, 0.6676, 0.5584, 0.5563, 0.8543, 0.6403, 0.881, 0.7485, 0.5791, 0.6676, 0.5584, 0.5563, 0.8543, 0.6403, 0.881, 0.5942, 0.5277, 0.5149, 0.8655, 0.5563, 0.8543, 0.6676, 0.5584, 0.7485, 0.5791, 0.8835, 0.7864, 0.917, 0.6964, 0.788, 0.5788, 0.788, 0.5788, 0.917, 0.6964, 0.9339, 0.6486, 0.8124, 0.5637, 0.8124, 0.5637, 0.9339, 0.6486, 0.9345, 0.5597, 0.8428, 0.5334, 0.7485, 0.5791, 0.8835, 0.7864, 0.917, 0.6964, 0.788, 0.5788, 0.8959, 0.4621, 0.9347, 0.4729, 0.9283, 0.4452, 0.9161, 0.4413, 0.4792, 0.4775, 0.4048, 0.7846, 0.5149, 0.8655, 0.5942, 0.5277, 0.2538, 0.2996, 0.1616, 0.1737, 0.1203, 0.1977, 0.1439, 0.3335, 0.2538, 0.2996, 0.1616, 0.1737, 0.1203, 0.1977, 0.1439, 0.3335, 0.2538, 0.2996, 0.1616, 0.1737, 0.1203, 0.1977, 0.1439, 0.3335, 0.2538, 0.2996, 0.1439, 0.3335, 0.2596, 0.5476, 0.3624, 0.4089, 0.3624, 0.4089, 0.2596, 0.5476, 0.3539, 0.6967, 0.427, 0.446, 0.427, 0.446, 0.3539, 0.6967, 0.4048, 0.7846, 0.4792, 0.4775, 0.5149, 0.8655, 0.4048, 0.7846, 0.4007, 0.8367, 0.4673, 0.8951, 0.4673, 0.8951, 0.4007, 0.8367, 0.3808, 0.8808, 0.4069, 0.9318, 0.4069, 0.9318, 0.3808, 0.8808, 0.3643, 0.903, 0.3734, 0.9308, 0.3734, 0.9308, 0.3643, 0.903, 0.3553, 0.9154, 0.3569, 0.9204, 0.3734, 0.9308, 0.3643, 0.903, 0.3553, 0.9154, 0.3569, 0.9204, 0.3734, 0.9308, 0.3643, 0.903, 0.3553, 0.9154, 0.3569, 0.9204, 0.4069, 0.9318, 0.3808, 0.8808, 0.3643, 0.903, 0.3734, 0.9308, 0.4673, 0.8951, 0.4007, 0.8367, 0.3808, 0.8808, 0.4069, 0.9318, 0.5149, 0.8655, 0.4048, 0.7846, 0.4007, 0.8367, 0.4673, 0.8951, 0.788, 0.5788, 0.917, 0.6964, 0.9339, 0.6486, 0.8124, 0.5637, 0.8124, 0.5637, 0.9339, 0.6486, 0.9345, 0.5597, 0.8428, 0.5334, 0.8428, 0.5334, 0.9345, 0.5597, 0.922, 0.5281, 0.8693, 0.5077, 0.8693, 0.5077, 0.922, 0.5281, 0.9347, 0.4729, 0.8959, 0.4621, 0.8959, 0.4621, 0.9347, 0.4729, 0.9283, 0.4452, 0.9161, 0.4413, 0.8959, 0.4621, 0.9347, 0.4729, 0.9283, 0.4452, 0.9161, 0.4413, 0.8693, 0.5077, 0.922, 0.5281, 0.9347, 0.4729, 0.8959, 0.4621, 0.8428, 0.5334, 0.9345, 0.5597, 0.922, 0.5281, 0.8693, 0.5077, 0.427, 0.446, 0.3539, 0.6967, 0.4048, 0.7846, 0.4792, 0.4775, 0.3624, 0.4089, 0.2596, 0.5476, 0.3539, 0.6967, 0.427, 0.446, 0.2538, 0.2996, 0.1439, 0.3335, 0.2596, 0.5476, 0.3624, 0.4089, 0.2538, 0.2996, 0.1439, 0.3335, 0.2596, 0.5476, 0.3624, 0.4089, 0.3624, 0.4089, 0.2596, 0.5476, 0.3539, 0.6967, 0.427, 0.446, 0.427, 0.446, 0.3539, 0.6967, 0.4048, 0.7846, 0.4792, 0.4775, 0.8428, 0.5334, 0.9345, 0.5597, 0.922, 0.5281, 0.8693, 0.5077, 0.8693, 0.5077, 0.922, 0.5281, 0.9347, 0.4729, 0.8959, 0.4621, 0.8959, 0.4621, 0.9347, 0.4729, 0.9283, 0.4452, 0.9161, 0.4413, 0.8959, 0.4621, 0.9283, 0.4452, 0.9161, 0.4413, 0.8693, 0.5077, 0.922, 0.5281, 0.9347, 0.4729, 0.8959, 0.4621, 0.8428, 0.5334, 0.9345, 0.5597, 0.922, 0.5281, 0.8693, 0.5077, 0.8124, 0.5637, 0.9339, 0.6486, 0.9345, 0.5597, 0.8428, 0.5334, 0.788, 0.5788, 0.917, 0.6964, 0.9339, 0.6486, 0.8124, 0.5637, 0.5149, 0.8655, 0.4048, 0.7846, 0.4007, 0.8367, 0.4673, 0.8951, 0.4673, 0.8951, 0.4007, 0.8367, 0.3808, 0.8808, 0.4069, 0.9318, 0.4069, 0.9318, 0.3808, 0.8808, 0.3643, 0.903, 0.3734, 0.9308, 0.3734, 0.9308, 0.3643, 0.903, 0.3553, 0.9154, 0.3569, 0.9204, 0.3734, 0.9308, 0.3553, 0.9154, 0.3569, 0.9204, 0.3734, 0.9308, 0.3643, 0.903, 0.3553, 0.9154, 0.3569, 0.9204, 0.4069, 0.9318, 0.3808, 0.8808, 0.3643, 0.903, 0.3734, 0.9308, 0.4673, 0.8951, 0.4007, 0.8367, 0.3808, 0.8808, 0.4069, 0.9318, 0.5149, 0.8655, 0.4048, 0.7846, 0.4007, 0.8367, 0.4673, 0.8951, 0.427, 0.446, 0.3539, 0.6967, 0.4048, 0.7846, 0.4792, 0.4775, 0.3624, 0.4089, 0.2596, 0.5476, 0.3539, 0.6967, 0.427, 0.446, 0.2538, 0.2996, 0.1439, 0.3335, 0.2596, 0.5476, 0.3624, 0.4089, 0.2538, 0.2996, 0.1616, 0.1737, 0.1203, 0.1977, 0.1439, 0.3335, 0.2538, 0.2996, 0.1203, 0.1977, 0.1439, 0.3335, 0.2538, 0.2996, 0.1616, 0.1737, 0.1203, 0.1977, 0.1439, 0.3335, 0.4792, 0.4775, 0.4048, 0.7846, 0.5149, 0.8655, 0.5942, 0.5277, 0.8959, 0.4621, 0.9347, 0.4729, 0.9283, 0.4452, 0.9161, 0.4413, 0.7485, 0.5791, 0.8835, 0.7864, 0.917, 0.6964, 0.788, 0.5788, 0.8124, 0.5637, 0.9339, 0.6486, 0.9345, 0.5597, 0.8428, 0.5334, 0.788, 0.5788, 0.917, 0.6964, 0.9339, 0.6486, 0.8124, 0.5637, 0.5942, 0.5277, 0.5149, 0.8655, 0.5563, 0.8543, 0.6676, 0.5584, 0.7485, 0.5791, 0.6676, 0.5584, 0.5563, 0.8543, 0.6403, 0.881, 0.7485, 0.5791, 0.6676, 0.5584, 0.5563, 0.8543, 0.6403, 0.881, 0.5942, 0.5277, 0.5149, 0.8655, 0.5563, 0.8543, 0.6676, 0.5584, 0.7485, 0.5791, 0.0, 1.0, 0.6403, 0.881, 0.778, 0.8525, 0.7485, 0.5791, 0.0, 1.0, 0.778, 0.8525, 0.8835, 0.7864, 0.3734, 0.9308, 0.3643, 0.903, 0.3553, 0.9154, 0.4069, 0.9318, 0.3808, 0.8808, 0.3643, 0.903, 0.3734, 0.9308, 0.4673, 0.8951, 0.4007, 0.8367, 0.3808, 0.8808, 0.4069, 0.9318, 0.5149, 0.8655, 0.4048, 0.7846, 0.4007, 0.8367, 0.4673, 0.8951, 0.4792, 0.4775, 0.4048, 0.7846, 0.5149, 0.8655, 0.5942, 0.5277, 0.427, 0.446, 0.3539, 0.6967, 0.4048, 0.7846, 0.4792, 0.4775, 0.3624, 0.4089, 0.2596, 0.5476, 0.3539, 0.6967, 0.427, 0.446, 0.2538, 0.2996, 0.1439, 0.3335, 0.2596, 0.5476, 0.3624, 0.4089, 0.2538, 0.2996, 0.1203, 0.1977, 0.1439, 0.3335, 0.8959, 0.4621, 0.9347, 0.4729, 0.9283, 0.4452, 0.8693, 0.5077, 0.922, 0.5281, 0.9347, 0.4729, 0.8959, 0.4621, 0.8428, 0.5334, 0.9345, 0.5597, 0.922, 0.5281, 0.8693, 0.5077, 0.8124, 0.5637, 0.9339, 0.6486, 0.9345, 0.5597, 0.8428, 0.5334, 0.788, 0.5788, 0.917, 0.6964, 0.9339, 0.6486, 0.8124, 0.5637, 0.7485, 0.5791, 0.8835, 0.7864, 0.917, 0.6964, 0.788, 0.5788, 0.7485, 0.5791, 0.6676, 0.5584, 0.5563, 0.8543, 0.6403, 0.881, 0.5942, 0.5277, 0.5149, 0.8655, 0.5563, 0.8543, 0.6676, 0.5584, 0.7485, 0.5791, 0.778, 0.8525, 0.8835, 0.7864, 0.7485, 0.5791, 0.6403, 0.881, 0.778, 0.8525])
me_plane.materials.append(mat_material_001)
me_plane.use_remesh_preserve_volume = False
me_plane.use_remesh_preserve_attributes = False
me_plane.use_mirror_vertex_groups = False
me_plane.update()
arm_armature = bpy.data.armatures.new('Armature')  # bones are not reproduced

# ---- objects
ob_armature = bpy.data.objects.new('Armature', arm_armature)
ob_plane = bpy.data.objects.new('Plane', me_plane)
ob_lamp = bpy.data.objects.new('Lamp', light_spot)
ob_camera = bpy.data.objects.new('Camera', cam_camera)

# ---- transforms, parenting, visibility, modifiers, constraints
ob_armature.location = (-9.288, -2.85, 0.146)
ob_armature.rotation_euler = (0.0, -0.0, 0.04677)
ob_armature.lock_rotations_4d = False
ob_armature.empty_display_type = 'ARROWS'
ob_armature.lineart.crease_threshold = 0.0
ob_plane.location = (-5.815, -1.146, 0.0)
ob_plane.lock_rotations_4d = False
ob_plane.empty_display_type = 'ARROWS'
ob_plane.lineart.crease_threshold = 0.0
_vg = ob_plane.vertex_groups.new(name='mid')
ob_lamp.location = (4.076, 1.005, 5.904)
ob_lamp.rotation_euler = (0.6503, 0.05522, 1.866)
ob_lamp.lock_rotations_4d = False
ob_lamp.empty_display_type = 'ARROWS'
ob_lamp.color = (0.0, 0.0, 0.0, 0.0)
ob_lamp.lineart.crease_threshold = 0.0
ob_camera.location = (-0.9101, 0.5466, 23.36)
ob_camera.lock_rotations_4d = False
ob_camera.empty_display_type = 'ARROWS'
ob_camera.color = (0.0, 0.0, 0.0, 0.0)
ob_camera.display_type = 'WIRE'
ob_camera.lineart.crease_threshold = 0.0

# ---- collection membership
col_collection_1.objects.link(ob_armature)
col_collection_1.objects.link(ob_plane)
col_collection_1.objects.link(ob_lamp)
col_collection_1.objects.link(ob_camera)

# ---- scene / render settings (as saved in the file)
scene.camera = ob_camera
scene.frame_start = 1; scene.frame_end = 250; scene.frame_set(14)
scene.render.engine = 'BLENDER_EEVEE_NEXT'
scene.render.image_settings.color_mode = 'RGB'
scene.render.image_settings.compression = 90
scene.render.resolution_x = 800
scene.render.resolution_y = 600
scene.render.resolution_percentage = 25
scene.render.pixel_aspect_x = 100.0
scene.render.pixel_aspect_y = 100.0
scene.render.fps = 25
scene.render.dither_intensity = 0.0
scene.render.use_compositing = False
scene.render.use_sequencer = False
scene.render.bake_margin = 2
scene.render.bake_bias = 0.0
scene.render.use_stamp_time = False
scene.render.use_stamp_date = False
scene.render.use_stamp_frame = False
scene.render.use_stamp_camera = False
scene.render.use_stamp_scene = False
scene.render.use_stamp_filename = False
scene.render.use_stamp_render_time = False
scene.render.stamp_font_size = 0
scene.cycles.use_denoising = False
scene.cycles.samples = 10
scene.cycles.sampling_pattern = 'TABULATED_SOBOL'
scene.cycles.light_sampling_threshold = 0.0
scene.cycles.use_adaptive_sampling = False
scene.cycles.use_light_tree = False
scene.cycles.blur_glossy = 0.0
scene.cycles.volume_bounces = 1
scene.cycles.pixel_filter_type = 'GAUSSIAN'
scene.cycles.sample_clamp_indirect = 0.0
scene.view_settings.view_transform = 'Raw'
bpy.context.view_layer.update()
